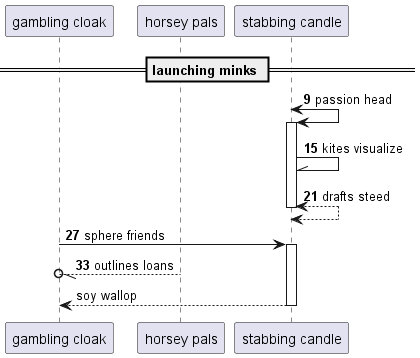

The diagram above was rendered by PlantUML. Its source (embedded in the PNG):
@startuml
participant "gambling cloak" as 0
participant "horsey pals" as 1
participant "stabbing candle" as 2
== launching minks ==
autonumber 9 6
2 <-> 2++ : passion head
2 -\\ 2: kites visualize
return drafts steed
0 -> 2++ : sphere friends
1 --//o 0: outlines loans
autonumber stop
return soy wallop
@enduml